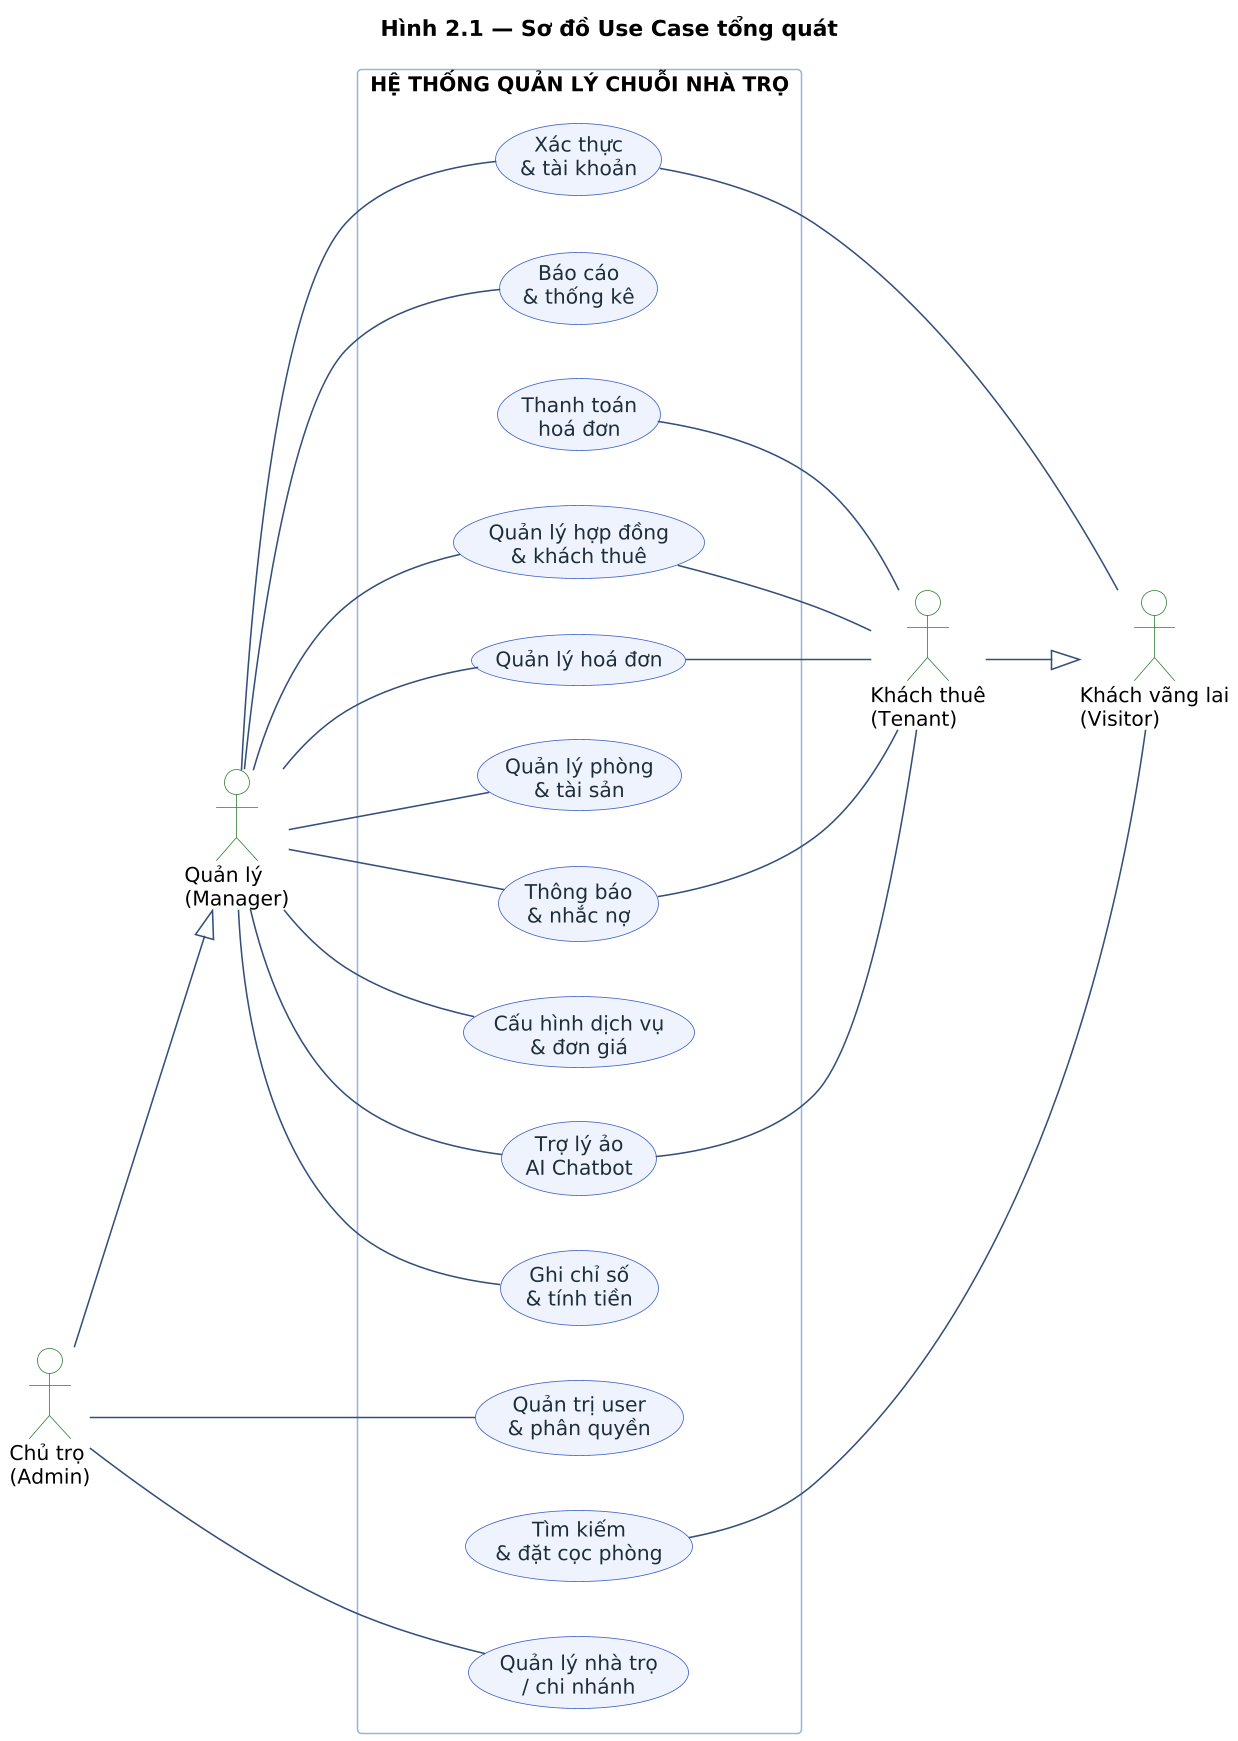

The diagram above was rendered by PlantUML. Its source (embedded in the PNG):
@startuml
title Hình 2.1 — Sơ đồ Use Case tổng quát
skinparam dpi 150
skinparam shadowing false
skinparam defaultFontName "Segoe UI"
skinparam defaultFontSize 13
skinparam packageStyle rectangle
skinparam ArrowColor #34507A
skinparam packageBackgroundColor #FFFFFF
skinparam packageBorderColor #9DB2D6
skinparam usecase {
  BackgroundColor #EEF3FC
  BorderColor #3A5BC7
  FontColor #1F2D3D
}
skinparam actor {
  BackgroundColor #FFFFFF
  BorderColor #2E7D32
}
left to right direction

actor "Chủ trọ\n(Admin)"        as Owner
actor "Quản lý\n(Manager)"      as Manager
actor "Khách thuê\n(Tenant)"    as Tenant
actor "Khách vãng lai\n(Visitor)" as Visitor

rectangle "HỆ THỐNG QUẢN LÝ CHUỖI NHÀ TRỌ" {

  
    usecase "Xác thực\n& tài khoản"        as UC_Auth
    usecase "Quản trị user\n& phân quyền"  as UC_Sys
  
    usecase "Quản lý nhà trọ\n/ chi nhánh"  as UC_Branch
    usecase "Quản lý phòng\n& tài sản"      as UC_Room
    usecase "Quản lý hợp đồng\n& khách thuê" as UC_Contract
    usecase "Cấu hình dịch vụ\n& đơn giá"  as UC_Service
    usecase "Ghi chỉ số\n& tính tiền"      as UC_Meter
    usecase "Quản lý hoá đơn"              as UC_Invoice
    usecase "Thanh toán\nhoá đơn"          as UC_Payment
    usecase "Báo cáo\n& thống kê"          as UC_Report
    usecase "Thông báo\n& nhắc nợ"         as UC_Notify
    usecase "Tìm kiếm\n& đặt cọc phòng"    as UC_Search
    usecase "Trợ lý ảo\nAI Chatbot"        as UC_Chat
  }


' ── Kế thừa: Chủ trọ có TOÀN BỘ chức năng của Quản lý + quyền quản trị riêng
Owner --|> Manager
Owner   -- UC_Sys
Owner   -- UC_Branch
Tenant --|> Visitor

' ── Quản lý (Manager): vận hành các cơ sở được phân công
Manager -- UC_Auth
Manager -- UC_Room
Manager -- UC_Contract
Manager -- UC_Service
Manager -- UC_Meter
Manager -- UC_Invoice
Manager -- UC_Notify
Manager -- UC_Report
Manager -- UC_Chat

' ── Khách thuê (Tenant)
UC_Invoice  -- Tenant
UC_Payment  -- Tenant
UC_Contract -- Tenant
UC_Notify   -- Tenant
UC_Chat     -- Tenant

' ── Khách vãng lai (Visitor): tìm phòng, đặt cọc và đăng ký tài khoản
UC_Search -- Visitor
UC_Auth   -- Visitor
@enduml